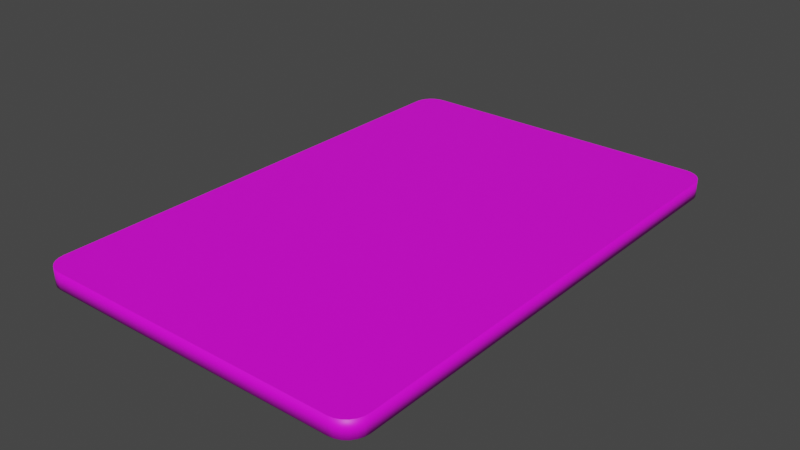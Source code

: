 # Source: Panel_v001.blend  (saved by Blender 3.1.7; exported with 4.5.12 LTS)
import bpy
from mathutils import Matrix  # noqa: F401  (used for matrix-valued properties, if any)

bpy.ops.wm.read_factory_settings(use_empty=True)
scene = bpy.context.scene
scene.name = 'Scene'

# ---- collections
col_collection = bpy.data.collections.new('Collection'); scene.collection.children.link(col_collection)

# ---- images (referenced by path relative to the original .blend; pixels are not part of the script)
import os
ASSET_DIR = os.environ.get("B2B_ASSET_DIR", "")  # directory of the original .blend (textures are referenced by path, not embedded)
HERE = os.path.dirname(os.path.abspath(__file__))  # packed textures are extracted next to this script under _unpacked/

def load_image(name, relpath, width, height, colorspace="sRGB"):
    """Load a texture the original file referenced (path relative to the .blend, or extracted next to this script)."""
    p = next((c for c in (os.path.join(HERE, relpath), os.path.join(ASSET_DIR, relpath)) if relpath and os.path.exists(c)), "")
    if p:
        img = bpy.data.images.load(p, check_existing=True)
        img.name = name
    else:  # same state as the original file: an image datablock whose file is absent (Cycles renders it pink)
        img = bpy.data.images.new(name, width, height)
        img.source = "FILE"
        img.filepath = "//" + (relpath or name)
    img.colorspace_settings.name = colorspace
    return img
img_touchmenutexture_tga = load_image('TouchMenuTexture.tga', 'TouchMenuTexture.tga', 1024, 1024, 'sRGB')

# ---- materials (node trees are filled in below, after node groups)
mat_panelmaterial = bpy.data.materials.new('PanelMaterial')
mat_panelmaterial.use_backface_culling = True
mat_panelmaterial.use_transparent_shadow = False

# ---- material node trees
mat_panelmaterial.use_nodes = True; mat_panelmaterial.node_tree.nodes.clear()
_N = mat_panelmaterial.node_tree.nodes; _L = mat_panelmaterial.node_tree.links
n0 = _N.new('ShaderNodeBsdfPrincipled'); n0.name = 'Principled BSDF'; n0.location = (10, 300)
n0.distribution = 'GGX'
n0.subsurface_method = 'RANDOM_WALK_SKIN'
n0.inputs[3].default_value = 1.45
n0.inputs[27].default_value = (0.0, 0.0, 0.0, 1.0)
n0.inputs[28].default_value = 1.0
n1 = _N.new('ShaderNodeOutputMaterial'); n1.name = 'Material Output'; n1.location = (300, 300)
n2 = _N.new('ShaderNodeUVMap'); n2.name = 'UV Map'; n2.location = (-774, 204)
n3 = _N.new('ShaderNodeTexImage'); n3.name = 'Image Texture'; n3.location = (-387, 297)
n3.image = img_touchmenutexture_tga
_L.new(n0.outputs[0], n1.inputs[0])
_L.new(n3.outputs[0], n0.inputs[0])
n1.is_active_output = True

# ---- world
world_world = bpy.data.worlds.new('World'); scene.world = world_world
world_world.use_nodes = True; world_world.node_tree.nodes.clear()
_N = world_world.node_tree.nodes; _L = world_world.node_tree.links
n0 = _N.new('ShaderNodeOutputWorld'); n0.name = 'World Output'; n0.location = (300, 300)
n1 = _N.new('ShaderNodeBackground'); n1.name = 'Background'; n1.location = (10, 300)
n1.inputs[0].default_value = (0.05088, 0.05088, 0.05088, 1.0)
_L.new(n1.outputs[0], n0.inputs[0])
n0.is_active_output = True
world_world.color = (0.05088, 0.05088, 0.05088)
world_world.use_sun_shadow = False
world_world.sun_shadow_jitter_overblur = 0.0

# ---- meshes
me_panel = bpy.data.meshes.new('panel')
me_panel.from_pydata([(0.08798, 0.15, -0.01), (0.1, 0.138, -0.01), (0.09109, 0.1496, -0.01), (0.09399, 0.1484, -0.01), (0.09648, 0.1465, -0.01), (0.09839, 0.144, -0.01), (0.09959, 0.1411, -0.01), (0.1, 0.138, 0.0), (0.08798, 0.15, 0.0), (0.09959, 0.1411, 0.0), (0.09839, 0.144, 0.0), (0.09648, 0.1465, 0.0), (0.09399, 0.1484, 0.0), (0.09109, 0.1496, 0.0), (0.1, -0.138, -0.01), (0.08798, -0.15, -0.01), (0.09959, -0.1411, -0.01), (0.09839, -0.144, -0.01), (0.09648, -0.1465, -0.01), (0.09399, -0.1484, -0.01), (0.09109, -0.1496, -0.01), (0.08798, -0.15, 0.0), (0.1, -0.138, 0.0), (0.09109, -0.1496, 0.0), (0.09399, -0.1484, 0.0), (0.09648, -0.1465, 0.0), (0.09839, -0.144, 0.0), (0.09959, -0.1411, 0.0), (-0.1, 0.138, -0.01), (-0.08798, 0.15, -0.01), (-0.09959, 0.1411, -0.01), (-0.09839, 0.144, -0.01), (-0.09648, 0.1465, -0.01), (-0.09399, 0.1484, -0.01), (-0.09109, 0.1496, -0.01), (-0.08798, 0.15, 0.0), (-0.1, 0.138, 0.0), (-0.09109, 0.1496, 0.0), (-0.09399, 0.1484, 0.0), (-0.09648, 0.1465, 0.0), (-0.09839, 0.144, 0.0), (-0.09959, 0.1411, 0.0), (-0.08798, -0.15, -0.01), (-0.1, -0.138, -0.01), (-0.09109, -0.1496, -0.01), (-0.09399, -0.1484, -0.01), (-0.09648, -0.1465, -0.01), (-0.09839, -0.144, -0.01), (-0.09959, -0.1411, -0.01), (-0.1, -0.138, 0.0), (-0.08798, -0.15, 0.0), (-0.09959, -0.1411, 0.0), (-0.09839, -0.144, 0.0), (-0.09648, -0.1465, 0.0), (-0.09399, -0.1484, 0.0), (-0.09109, -0.1496, 0.0)], [], [(29, 35, 8, 0), (43, 49, 36, 28), (49, 51, 52, 53, 54, 55, 50, 21, 23, 24, 25, 26, 27, 22, 7, 9, 10, 11, 12, 13, 8, 35, 37, 38, 39, 40, 41, 36), (1, 7, 22, 14), (15, 21, 50, 42), (0, 8, 13, 2), (2, 13, 12, 3), (3, 12, 11, 4), (4, 11, 10, 5), (5, 10, 9, 6), (6, 9, 7, 1), (21, 15, 20, 23), (23, 20, 19, 24), (24, 19, 18, 25), (25, 18, 17, 26), (26, 17, 16, 27), (27, 16, 14, 22), (49, 43, 48, 51), (51, 48, 47, 52), (52, 47, 46, 53), (53, 46, 45, 54), (54, 45, 44, 55), (55, 44, 42, 50), (35, 29, 34, 37), (37, 34, 33, 38), (38, 33, 32, 39), (39, 32, 31, 40), (40, 31, 30, 41), (41, 30, 28, 36), (14, 16, 17, 18, 19, 20, 15, 42, 44, 45, 46, 47, 48, 43, 28, 30, 31, 32, 33, 34, 29, 0, 2, 3, 4, 5, 6, 1)])
me_panel.polygons.foreach_set('use_smooth', [1, 1, 0, 1, 1, 1, 1, 1, 1, 1, 1, 1, 1, 1, 1, 1, 1, 1, 1, 1, 1, 1, 1, 1, 1, 1, 1, 1, 1, 0])
_uv = me_panel.uv_layers.new(name='UVMap')
_uv.uv.foreach_set('vector', [0.9503, 0.2067, 0.9169, 0.2067, 0.9169, 0.7933, 0.9503, 0.7933, 0.9503, 0.04005, 0.9169, 0.04005, 0.9169, 0.9599, 0.9503, 0.9599, 0.0001025, 0.04005, 0.001467, 0.02969, 0.005469, 0.02003, 0.01183, 0.01173, 0.02013, 0.005366, 0.02979, 0.001365, 0.04016, 0.0, 0.6267, 1.192e-07, 0.6371, 0.001365, 0.6467, 0.005366, 0.655, 0.01173, 0.6614, 0.02003, 0.6654, 0.02969, 0.6668, 0.04005, 0.6668, 0.9599, 0.6654, 0.9703, 0.6614, 0.98, 0.655, 0.9883, 0.6467, 0.9946, 0.6371, 0.9986, 0.6267, 1.0, 0.04016, 1.0, 0.02979, 0.9986, 0.02013, 0.9946, 0.01183, 0.9883, 0.005468, 0.98, 0.001467, 0.9703, 0.0001024, 0.9599, 0.9503, 0.9599, 0.9169, 0.9599, 0.9169, 0.04005, 0.9503, 0.04005, 0.9503, 0.7933, 0.9169, 0.7933, 0.9169, 0.2067, 0.9503, 0.2067, 0.9503, 0.7933, 0.9169, 0.7933, 0.9169, 0.8036, 0.9503, 0.8036, 0.9503, 0.8036, 0.9169, 0.8036, 0.9169, 0.8133, 0.9503, 0.8133, 0.9503, 0.8133, 0.9169, 0.8133, 0.9169, 0.8216, 0.9503, 0.8216, 0.9503, 0.9883, 0.9169, 0.9883, 0.9169, 0.98, 0.9503, 0.98, 0.9503, 0.98, 0.9169, 0.98, 0.9169, 0.9703, 0.9503, 0.9703, 0.9503, 0.9703, 0.9169, 0.9703, 0.9169, 0.9599, 0.9503, 0.9599, 0.9169, 0.7933, 0.9503, 0.7933, 0.9503, 0.8036, 0.9169, 0.8036, 0.9169, 0.8036, 0.9503, 0.8036, 0.9503, 0.8133, 0.9169, 0.8133, 0.9169, 0.8133, 0.9503, 0.8133, 0.9503, 0.8216, 0.9169, 0.8216, 0.9169, 0.01173, 0.9503, 0.01173, 0.9503, 0.02003, 0.9169, 0.02003, 0.9169, 0.02003, 0.9503, 0.02003, 0.9503, 0.02969, 0.9169, 0.02969, 0.9169, 0.02969, 0.9503, 0.02969, 0.9503, 0.04005, 0.9169, 0.04005, 0.9169, 0.04005, 0.9503, 0.04005, 0.9503, 0.02969, 0.9169, 0.02969, 0.9169, 0.02969, 0.9503, 0.02969, 0.9503, 0.02003, 0.9169, 0.02003, 0.9169, 0.02003, 0.9503, 0.02003, 0.9503, 0.01173, 0.9169, 0.01173, 0.9169, 0.1784, 0.9503, 0.1784, 0.9503, 0.1867, 0.9169, 0.1867, 0.9169, 0.1867, 0.9503, 0.1867, 0.9503, 0.1964, 0.9169, 0.1964, 0.9169, 0.1964, 0.9503, 0.1964, 0.9503, 0.2067, 0.9169, 0.2067, 0.9169, 0.2067, 0.9503, 0.2067, 0.9503, 0.1964, 0.9169, 0.1964, 0.9169, 0.1964, 0.9503, 0.1964, 0.9503, 0.1867, 0.9169, 0.1867, 0.9169, 0.1867, 0.9503, 0.1867, 0.9503, 0.1784, 0.9169, 0.1784, 0.9169, 0.9883, 0.9503, 0.9883, 0.9503, 0.98, 0.9169, 0.98, 0.9169, 0.98, 0.9503, 0.98, 0.9503, 0.9703, 0.9169, 0.9703, 0.9169, 0.9703, 0.9503, 0.9703, 0.9503, 0.9599, 0.9169, 0.9599, 0.6668, 0.04005, 0.6654, 0.02969, 0.6614, 0.02003, 0.655, 0.01173, 0.6467, 0.005366, 0.6371, 0.001365, 0.6267, 1.192e-07, 0.04016, 0.0, 0.02979, 0.001365, 0.02013, 0.005366, 0.01183, 0.01173, 0.005469, 0.02003, 0.001467, 0.02969, 0.0001025, 0.04005, 0.0001024, 0.9599, 0.001467, 0.9703, 0.005468, 0.98, 0.01183, 0.9883, 0.02013, 0.9946, 0.02979, 0.9986, 0.04016, 1.0, 0.6267, 1.0, 0.6371, 0.9986, 0.6467, 0.9946, 0.655, 0.9883, 0.6614, 0.98, 0.6654, 0.9703, 0.6668, 0.9599])
me_panel.materials.append(mat_panelmaterial)
me_panel.update()

# ---- objects
ob_panel = bpy.data.objects.new('panel', me_panel)
ob_switch = bpy.data.objects.new('Switch', None)
ob_button02 = bpy.data.objects.new('button02', None)
ob_button03 = bpy.data.objects.new('button03', None)
ob_button04 = bpy.data.objects.new('button04', None)
ob_button05 = bpy.data.objects.new('button05', None)
ob_button06 = bpy.data.objects.new('button06', None)
ob_button07 = bpy.data.objects.new('button07', None)
ob_button08 = bpy.data.objects.new('button08', None)
ob_button09 = bpy.data.objects.new('button09', None)
ob_button10 = bpy.data.objects.new('button10', None)
ob_button11 = bpy.data.objects.new('button11', None)

# ---- transforms, parenting, visibility, modifiers, constraints
ob_panel.location = (0.0, 0.0, 0.0)
ob_switch.parent = ob_panel
ob_switch.location = (-0.075, 0.12, 0.0)
ob_button02.parent = ob_panel
ob_button02.location = (-0.075, 0.09, 0.0)
ob_button03.parent = ob_panel
ob_button03.location = (-0.075, 0.06, 0.0)
ob_button04.parent = ob_panel
ob_button04.location = (-0.075, 0.03, 0.0)
ob_button05.parent = ob_panel
ob_button05.location = (-0.075, 0.0, 0.0)
ob_button06.parent = ob_panel
ob_button06.location = (-0.075, -0.03, 0.0)
ob_button07.parent = ob_panel
ob_button07.location = (-0.075, -0.06, 0.0)
ob_button08.parent = ob_panel
ob_button08.location = (-0.075, -0.09, 0.0)
ob_button09.parent = ob_panel
ob_button09.location = (-0.075, -0.12, 0.0)
ob_button10.parent = ob_panel
ob_button10.location = (0.0, 0.12, 0.0)
ob_button11.parent = ob_panel
ob_button11.location = (0.0, 0.09, 0.0)

# ---- collection membership
col_collection.objects.link(ob_panel)
col_collection.objects.link(ob_switch)
col_collection.objects.link(ob_button02)
col_collection.objects.link(ob_button03)
col_collection.objects.link(ob_button04)
col_collection.objects.link(ob_button05)
col_collection.objects.link(ob_button06)
col_collection.objects.link(ob_button07)
col_collection.objects.link(ob_button08)
col_collection.objects.link(ob_button09)
col_collection.objects.link(ob_button10)
col_collection.objects.link(ob_button11)

# ---- scene / render settings (as saved in the file)
scene.frame_start = 1; scene.frame_end = 250; scene.frame_set(0)
scene.render.engine = 'BLENDER_EEVEE_NEXT'
scene.cycles.sampling_pattern = 'TABULATED_SOBOL'
scene.cycles.use_light_tree = False
scene.view_settings.view_transform = 'Filmic'
bpy.context.view_layer.update()

# ---- added for rendering (the .blend has no active camera and no usable light): camera, sun
cam_auto = bpy.data.cameras.new('AutoCamera')
cam_auto.lens = 50.0
cam_auto.sensor_width = 36.0
cam_auto.clip_end = 1000.0
ob_auto_camera = bpy.data.objects.new('AutoCamera', cam_auto)
scene.collection.objects.link(ob_auto_camera)
ob_auto_camera.location = (0.333723, -0.400467, 0.261978)
ob_auto_camera.rotation_euler = (1.09748, -7.21219e-08, 0.694738)
scene.camera = ob_auto_camera
light_auto_sun = bpy.data.lights.new('AutoSun', 'SUN')
light_auto_sun.energy = 3.0
light_auto_sun.angle = 0.0523599
ob_auto_sun = bpy.data.objects.new('AutoSun', light_auto_sun)
scene.collection.objects.link(ob_auto_sun)
ob_auto_sun.rotation_euler = (0.872665, 0.174533, 0.523599)
bpy.context.view_layer.update()
